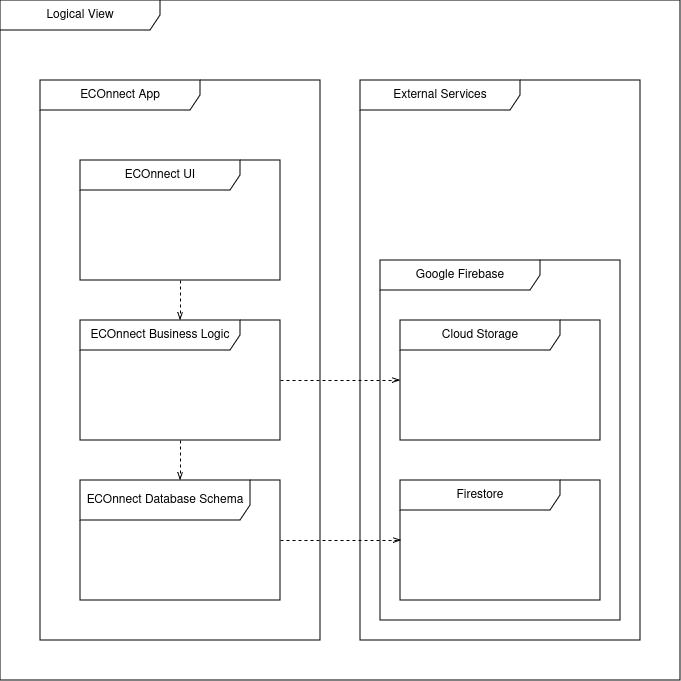

The diagram above was exported from draw.io. Its source (the exported page's mxGraphModel, read from the mxfile embedded in the PNG):
<mxGraphModel dx="1412" dy="897" grid="1" gridSize="10" guides="1" tooltips="1" connect="1" arrows="1" fold="1" page="1" pageScale="1" pageWidth="827" pageHeight="1169" math="0" shadow="0">
  <root>
    <mxCell id="WIyWlLk6GJQsqaUBKTNV-0" />
    <mxCell id="WIyWlLk6GJQsqaUBKTNV-1" parent="WIyWlLk6GJQsqaUBKTNV-0" />
    <mxCell id="sfF9-PAzLSxdKbWtKhKx-2" value="Logical View" style="shape=umlFrame;whiteSpace=wrap;html=1;pointerEvents=0;recursiveResize=0;container=1;collapsible=0;width=160;" parent="WIyWlLk6GJQsqaUBKTNV-1" vertex="1">
      <mxGeometry x="240" y="240" width="680" height="680" as="geometry" />
    </mxCell>
    <mxCell id="CXUAtJgl6OcrWuzZ0zSd-12" value="External Services" style="shape=umlFrame;whiteSpace=wrap;html=1;pointerEvents=0;recursiveResize=0;container=1;collapsible=0;width=160;" parent="sfF9-PAzLSxdKbWtKhKx-2" vertex="1">
      <mxGeometry x="360" y="80" width="280" height="560" as="geometry" />
    </mxCell>
    <mxCell id="CXUAtJgl6OcrWuzZ0zSd-13" style="edgeStyle=orthogonalEdgeStyle;rounded=0;orthogonalLoop=1;jettySize=auto;html=1;dashed=1;endArrow=openThin;endFill=0;" parent="CXUAtJgl6OcrWuzZ0zSd-12" edge="1">
      <mxGeometry relative="1" as="geometry">
        <mxPoint x="240" y="190" as="sourcePoint" />
      </mxGeometry>
    </mxCell>
    <mxCell id="CXUAtJgl6OcrWuzZ0zSd-15" style="edgeStyle=orthogonalEdgeStyle;rounded=0;orthogonalLoop=1;jettySize=auto;html=1;dashed=1;endArrow=openThin;endFill=0;" parent="CXUAtJgl6OcrWuzZ0zSd-12" edge="1">
      <mxGeometry relative="1" as="geometry">
        <mxPoint x="240" y="380" as="sourcePoint" />
      </mxGeometry>
    </mxCell>
    <mxCell id="CXUAtJgl6OcrWuzZ0zSd-24" value="Google Firebase" style="shape=umlFrame;whiteSpace=wrap;html=1;pointerEvents=0;recursiveResize=0;container=1;collapsible=0;width=160;" parent="CXUAtJgl6OcrWuzZ0zSd-12" vertex="1">
      <mxGeometry x="20" y="180" width="240" height="360" as="geometry" />
    </mxCell>
    <mxCell id="WT-1AhK6FeyNTltASguL-1" value="Firestore" style="shape=umlFrame;whiteSpace=wrap;html=1;pointerEvents=0;recursiveResize=0;container=1;collapsible=0;width=160;" vertex="1" parent="CXUAtJgl6OcrWuzZ0zSd-24">
      <mxGeometry x="20" y="220" width="200" height="120" as="geometry" />
    </mxCell>
    <mxCell id="WT-1AhK6FeyNTltASguL-2" value="Cloud Storage" style="shape=umlFrame;whiteSpace=wrap;html=1;pointerEvents=0;recursiveResize=0;container=1;collapsible=0;width=160;" vertex="1" parent="CXUAtJgl6OcrWuzZ0zSd-24">
      <mxGeometry x="20" y="60" width="200" height="120" as="geometry" />
    </mxCell>
    <mxCell id="CXUAtJgl6OcrWuzZ0zSd-4" value="ECOnnect App" style="shape=umlFrame;whiteSpace=wrap;html=1;pointerEvents=0;recursiveResize=0;container=1;collapsible=0;width=160;" parent="sfF9-PAzLSxdKbWtKhKx-2" vertex="1">
      <mxGeometry x="40" y="80" width="280" height="560" as="geometry" />
    </mxCell>
    <mxCell id="CXUAtJgl6OcrWuzZ0zSd-8" style="edgeStyle=orthogonalEdgeStyle;rounded=0;orthogonalLoop=1;jettySize=auto;html=1;dashed=1;endArrow=openThin;endFill=0;" parent="CXUAtJgl6OcrWuzZ0zSd-4" source="CXUAtJgl6OcrWuzZ0zSd-5" target="CXUAtJgl6OcrWuzZ0zSd-7" edge="1">
      <mxGeometry relative="1" as="geometry" />
    </mxCell>
    <mxCell id="CXUAtJgl6OcrWuzZ0zSd-5" value="ECOnnect UI" style="shape=umlFrame;whiteSpace=wrap;html=1;pointerEvents=0;recursiveResize=0;container=1;collapsible=0;width=160;" parent="CXUAtJgl6OcrWuzZ0zSd-4" vertex="1">
      <mxGeometry x="40" y="80" width="200" height="120" as="geometry" />
    </mxCell>
    <mxCell id="CXUAtJgl6OcrWuzZ0zSd-11" style="edgeStyle=orthogonalEdgeStyle;rounded=0;orthogonalLoop=1;jettySize=auto;html=1;dashed=1;endArrow=openThin;endFill=0;" parent="CXUAtJgl6OcrWuzZ0zSd-4" source="CXUAtJgl6OcrWuzZ0zSd-7" target="CXUAtJgl6OcrWuzZ0zSd-10" edge="1">
      <mxGeometry relative="1" as="geometry" />
    </mxCell>
    <mxCell id="CXUAtJgl6OcrWuzZ0zSd-7" value="ECOnnect Business Logic" style="shape=umlFrame;whiteSpace=wrap;html=1;pointerEvents=0;recursiveResize=0;container=1;collapsible=0;width=160;" parent="CXUAtJgl6OcrWuzZ0zSd-4" vertex="1">
      <mxGeometry x="40" y="240" width="200" height="120" as="geometry" />
    </mxCell>
    <mxCell id="CXUAtJgl6OcrWuzZ0zSd-10" value="ECOnnect Database Schema" style="shape=umlFrame;whiteSpace=wrap;html=1;pointerEvents=0;recursiveResize=0;container=1;collapsible=0;width=170;height=40;" parent="CXUAtJgl6OcrWuzZ0zSd-4" vertex="1">
      <mxGeometry x="40" y="400" width="200" height="120" as="geometry" />
    </mxCell>
    <mxCell id="CXUAtJgl6OcrWuzZ0zSd-25" style="edgeStyle=orthogonalEdgeStyle;rounded=0;orthogonalLoop=1;jettySize=auto;html=1;endArrow=openThin;endFill=0;dashed=1;entryX=0.005;entryY=0.5;entryDx=0;entryDy=0;entryPerimeter=0;" parent="sfF9-PAzLSxdKbWtKhKx-2" source="CXUAtJgl6OcrWuzZ0zSd-10" target="WT-1AhK6FeyNTltASguL-1" edge="1">
      <mxGeometry relative="1" as="geometry" />
    </mxCell>
    <mxCell id="WT-1AhK6FeyNTltASguL-3" style="edgeStyle=orthogonalEdgeStyle;rounded=0;orthogonalLoop=1;jettySize=auto;html=1;dashed=1;endArrow=openThin;endFill=0;" edge="1" parent="sfF9-PAzLSxdKbWtKhKx-2" source="CXUAtJgl6OcrWuzZ0zSd-7" target="WT-1AhK6FeyNTltASguL-2">
      <mxGeometry relative="1" as="geometry" />
    </mxCell>
  </root>
</mxGraphModel>